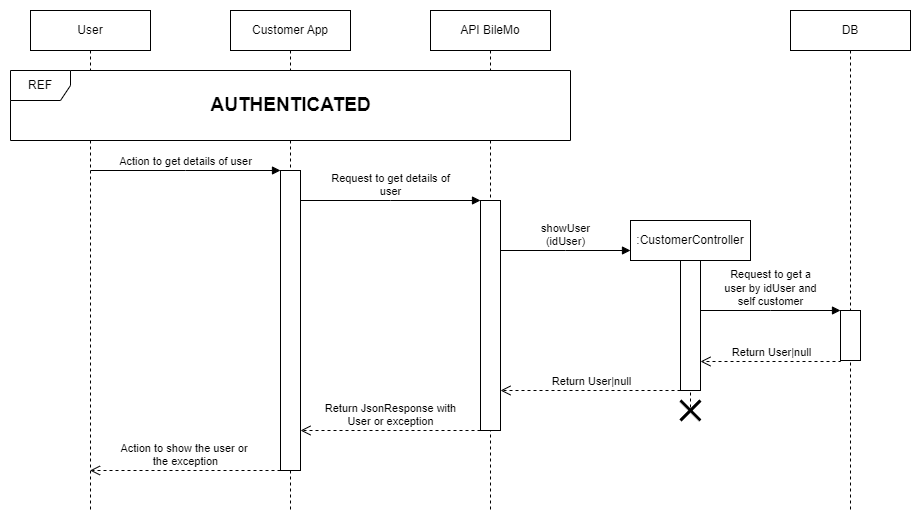

The diagram above was exported from draw.io. Its source (the exported page's mxGraphModel, read from the mxfile embedded in the PNG):
<mxGraphModel dx="1434" dy="750" grid="1" gridSize="10" guides="1" tooltips="1" connect="1" arrows="1" fold="1" page="1" pageScale="1" pageWidth="827" pageHeight="1169" math="0" shadow="0">
  <root>
    <mxCell id="Mz-t2gURHxUEHymJB2vN-0" />
    <mxCell id="Mz-t2gURHxUEHymJB2vN-1" parent="Mz-t2gURHxUEHymJB2vN-0" />
    <mxCell id="Mz-t2gURHxUEHymJB2vN-2" value="User" style="shape=umlLifeline;perimeter=lifelinePerimeter;whiteSpace=wrap;html=1;container=1;dropTarget=0;collapsible=0;recursiveResize=0;outlineConnect=0;portConstraint=eastwest;newEdgeStyle={&quot;edgeStyle&quot;:&quot;elbowEdgeStyle&quot;,&quot;elbow&quot;:&quot;vertical&quot;,&quot;curved&quot;:0,&quot;rounded&quot;:0};" parent="Mz-t2gURHxUEHymJB2vN-1" vertex="1">
      <mxGeometry x="40" y="20" width="120" height="500" as="geometry" />
    </mxCell>
    <mxCell id="Mz-t2gURHxUEHymJB2vN-3" value="Customer App" style="shape=umlLifeline;perimeter=lifelinePerimeter;whiteSpace=wrap;html=1;container=1;dropTarget=0;collapsible=0;recursiveResize=0;outlineConnect=0;portConstraint=eastwest;newEdgeStyle={&quot;edgeStyle&quot;:&quot;elbowEdgeStyle&quot;,&quot;elbow&quot;:&quot;vertical&quot;,&quot;curved&quot;:0,&quot;rounded&quot;:0};" parent="Mz-t2gURHxUEHymJB2vN-1" vertex="1">
      <mxGeometry x="240" y="20" width="120" height="500" as="geometry" />
    </mxCell>
    <mxCell id="Mz-t2gURHxUEHymJB2vN-4" value="" style="html=1;points=[];perimeter=orthogonalPerimeter;outlineConnect=0;targetShapes=umlLifeline;portConstraint=eastwest;newEdgeStyle={&quot;edgeStyle&quot;:&quot;elbowEdgeStyle&quot;,&quot;elbow&quot;:&quot;vertical&quot;,&quot;curved&quot;:0,&quot;rounded&quot;:0};" parent="Mz-t2gURHxUEHymJB2vN-3" vertex="1">
      <mxGeometry x="50" y="160" width="20" height="300" as="geometry" />
    </mxCell>
    <mxCell id="Mz-t2gURHxUEHymJB2vN-5" value="API BileMo" style="shape=umlLifeline;perimeter=lifelinePerimeter;whiteSpace=wrap;html=1;container=1;dropTarget=0;collapsible=0;recursiveResize=0;outlineConnect=0;portConstraint=eastwest;newEdgeStyle={&quot;edgeStyle&quot;:&quot;elbowEdgeStyle&quot;,&quot;elbow&quot;:&quot;vertical&quot;,&quot;curved&quot;:0,&quot;rounded&quot;:0};" parent="Mz-t2gURHxUEHymJB2vN-1" vertex="1">
      <mxGeometry x="440" y="20" width="120" height="500" as="geometry" />
    </mxCell>
    <mxCell id="Mz-t2gURHxUEHymJB2vN-6" value="" style="html=1;points=[];perimeter=orthogonalPerimeter;outlineConnect=0;targetShapes=umlLifeline;portConstraint=eastwest;newEdgeStyle={&quot;edgeStyle&quot;:&quot;elbowEdgeStyle&quot;,&quot;elbow&quot;:&quot;vertical&quot;,&quot;curved&quot;:0,&quot;rounded&quot;:0};" parent="Mz-t2gURHxUEHymJB2vN-5" vertex="1">
      <mxGeometry x="50" y="190" width="20" height="230" as="geometry" />
    </mxCell>
    <mxCell id="Mz-t2gURHxUEHymJB2vN-7" value="Action to get details of user" style="html=1;verticalAlign=bottom;endArrow=block;edgeStyle=elbowEdgeStyle;elbow=vertical;curved=0;rounded=0;" parent="Mz-t2gURHxUEHymJB2vN-1" target="Mz-t2gURHxUEHymJB2vN-4" edge="1">
      <mxGeometry width="80" relative="1" as="geometry">
        <mxPoint x="100" y="180" as="sourcePoint" />
        <mxPoint x="270" y="180" as="targetPoint" />
        <mxPoint as="offset" />
      </mxGeometry>
    </mxCell>
    <mxCell id="Mz-t2gURHxUEHymJB2vN-8" value="DB" style="shape=umlLifeline;perimeter=lifelinePerimeter;whiteSpace=wrap;html=1;container=1;dropTarget=0;collapsible=0;recursiveResize=0;outlineConnect=0;portConstraint=eastwest;newEdgeStyle={&quot;edgeStyle&quot;:&quot;elbowEdgeStyle&quot;,&quot;elbow&quot;:&quot;vertical&quot;,&quot;curved&quot;:0,&quot;rounded&quot;:0};" parent="Mz-t2gURHxUEHymJB2vN-1" vertex="1">
      <mxGeometry x="800" y="20" width="120" height="500" as="geometry" />
    </mxCell>
    <mxCell id="Mz-t2gURHxUEHymJB2vN-9" value="" style="html=1;points=[];perimeter=orthogonalPerimeter;outlineConnect=0;targetShapes=umlLifeline;portConstraint=eastwest;newEdgeStyle={&quot;edgeStyle&quot;:&quot;elbowEdgeStyle&quot;,&quot;elbow&quot;:&quot;vertical&quot;,&quot;curved&quot;:0,&quot;rounded&quot;:0};" parent="Mz-t2gURHxUEHymJB2vN-8" vertex="1">
      <mxGeometry x="50" y="300" width="20" height="50" as="geometry" />
    </mxCell>
    <mxCell id="Mz-t2gURHxUEHymJB2vN-10" value="REF" style="shape=umlFrame;whiteSpace=wrap;html=1;pointerEvents=0;labelBackgroundColor=none;labelBorderColor=none;fillStyle=auto;shadow=0;swimlaneFillColor=default;" parent="Mz-t2gURHxUEHymJB2vN-1" vertex="1">
      <mxGeometry x="20" y="80" width="560" height="70" as="geometry" />
    </mxCell>
    <mxCell id="Mz-t2gURHxUEHymJB2vN-11" value="&lt;b&gt;&lt;font style=&quot;font-size: 19px;&quot;&gt;AUTHENTICATED&lt;/font&gt;&lt;/b&gt;" style="text;html=1;align=center;verticalAlign=middle;resizable=0;points=[];autosize=1;strokeColor=none;fillColor=none;labelBackgroundColor=none;" parent="Mz-t2gURHxUEHymJB2vN-1" vertex="1">
      <mxGeometry x="210" y="95" width="180" height="40" as="geometry" />
    </mxCell>
    <mxCell id="Mz-t2gURHxUEHymJB2vN-12" value="Request to get details of &lt;br&gt;user" style="html=1;verticalAlign=bottom;endArrow=block;edgeStyle=elbowEdgeStyle;elbow=vertical;curved=0;rounded=0;" parent="Mz-t2gURHxUEHymJB2vN-1" edge="1">
      <mxGeometry width="80" relative="1" as="geometry">
        <mxPoint x="310" y="210" as="sourcePoint" />
        <mxPoint x="490" y="210" as="targetPoint" />
        <mxPoint as="offset" />
      </mxGeometry>
    </mxCell>
    <mxCell id="Mz-t2gURHxUEHymJB2vN-13" value=":CustomerController" style="shape=umlLifeline;perimeter=lifelinePerimeter;whiteSpace=wrap;html=1;container=1;dropTarget=0;collapsible=0;recursiveResize=0;outlineConnect=0;portConstraint=eastwest;newEdgeStyle={&quot;edgeStyle&quot;:&quot;elbowEdgeStyle&quot;,&quot;elbow&quot;:&quot;vertical&quot;,&quot;curved&quot;:0,&quot;rounded&quot;:0};" parent="Mz-t2gURHxUEHymJB2vN-1" vertex="1">
      <mxGeometry x="640" y="230" width="120" height="190" as="geometry" />
    </mxCell>
    <mxCell id="Mz-t2gURHxUEHymJB2vN-14" value="" style="html=1;points=[];perimeter=orthogonalPerimeter;outlineConnect=0;targetShapes=umlLifeline;portConstraint=eastwest;newEdgeStyle={&quot;edgeStyle&quot;:&quot;elbowEdgeStyle&quot;,&quot;elbow&quot;:&quot;vertical&quot;,&quot;curved&quot;:0,&quot;rounded&quot;:0};" parent="Mz-t2gURHxUEHymJB2vN-13" vertex="1">
      <mxGeometry x="50" y="40" width="20" height="130" as="geometry" />
    </mxCell>
    <mxCell id="Mz-t2gURHxUEHymJB2vN-15" value="showUser&lt;br&gt;(idUser)" style="html=1;verticalAlign=bottom;endArrow=block;edgeStyle=elbowEdgeStyle;elbow=vertical;curved=0;rounded=0;" parent="Mz-t2gURHxUEHymJB2vN-1" edge="1">
      <mxGeometry width="80" relative="1" as="geometry">
        <mxPoint x="510" y="260" as="sourcePoint" />
        <mxPoint x="640" y="260" as="targetPoint" />
        <mxPoint as="offset" />
      </mxGeometry>
    </mxCell>
    <mxCell id="Mz-t2gURHxUEHymJB2vN-16" value="Request to get a&lt;br&gt;user by idUser and&lt;br&gt;self customer" style="html=1;verticalAlign=bottom;endArrow=block;edgeStyle=elbowEdgeStyle;elbow=vertical;curved=0;rounded=0;" parent="Mz-t2gURHxUEHymJB2vN-1" edge="1">
      <mxGeometry width="80" relative="1" as="geometry">
        <mxPoint x="710" y="320" as="sourcePoint" />
        <mxPoint x="850" y="320" as="targetPoint" />
        <mxPoint as="offset" />
      </mxGeometry>
    </mxCell>
    <mxCell id="Mz-t2gURHxUEHymJB2vN-17" value="Return User|null" style="html=1;verticalAlign=bottom;endArrow=open;dashed=1;endSize=8;edgeStyle=elbowEdgeStyle;elbow=vertical;curved=0;rounded=0;" parent="Mz-t2gURHxUEHymJB2vN-1" edge="1">
      <mxGeometry x="-0.0071" relative="1" as="geometry">
        <mxPoint x="850" y="370" as="sourcePoint" />
        <mxPoint x="710" y="371" as="targetPoint" />
        <mxPoint as="offset" />
      </mxGeometry>
    </mxCell>
    <mxCell id="Mz-t2gURHxUEHymJB2vN-19" value="Return JsonResponse with&lt;br&gt;User or exception" style="html=1;verticalAlign=bottom;endArrow=open;dashed=1;endSize=8;edgeStyle=elbowEdgeStyle;elbow=vertical;curved=0;rounded=0;" parent="Mz-t2gURHxUEHymJB2vN-1" edge="1">
      <mxGeometry relative="1" as="geometry">
        <mxPoint x="490" y="440" as="sourcePoint" />
        <mxPoint x="310" y="440" as="targetPoint" />
        <mxPoint as="offset" />
      </mxGeometry>
    </mxCell>
    <mxCell id="Mz-t2gURHxUEHymJB2vN-20" value="Action to show the user or&amp;nbsp;&lt;br style=&quot;border-color: var(--border-color);&quot;&gt;the exception" style="html=1;verticalAlign=bottom;endArrow=open;dashed=1;endSize=8;edgeStyle=elbowEdgeStyle;elbow=vertical;curved=0;rounded=0;" parent="Mz-t2gURHxUEHymJB2vN-1" edge="1">
      <mxGeometry x="-0.0029" relative="1" as="geometry">
        <mxPoint x="290" y="480" as="sourcePoint" />
        <mxPoint x="99.5" y="480" as="targetPoint" />
        <mxPoint as="offset" />
      </mxGeometry>
    </mxCell>
    <mxCell id="Mz-t2gURHxUEHymJB2vN-21" value="" style="shape=umlDestroy;whiteSpace=wrap;html=1;strokeWidth=3;targetShapes=umlLifeline;" parent="Mz-t2gURHxUEHymJB2vN-1" vertex="1">
      <mxGeometry x="690" y="410" width="20" height="20" as="geometry" />
    </mxCell>
    <mxCell id="XumadsE9bAO3LP9paLCH-0" value="Return User|null" style="html=1;verticalAlign=bottom;endArrow=open;dashed=1;endSize=8;edgeStyle=elbowEdgeStyle;elbow=vertical;curved=0;rounded=0;" parent="Mz-t2gURHxUEHymJB2vN-1" edge="1">
      <mxGeometry x="-0.0071" relative="1" as="geometry">
        <mxPoint x="690" y="400" as="sourcePoint" />
        <mxPoint x="510" y="400" as="targetPoint" />
        <mxPoint as="offset" />
      </mxGeometry>
    </mxCell>
  </root>
</mxGraphModel>